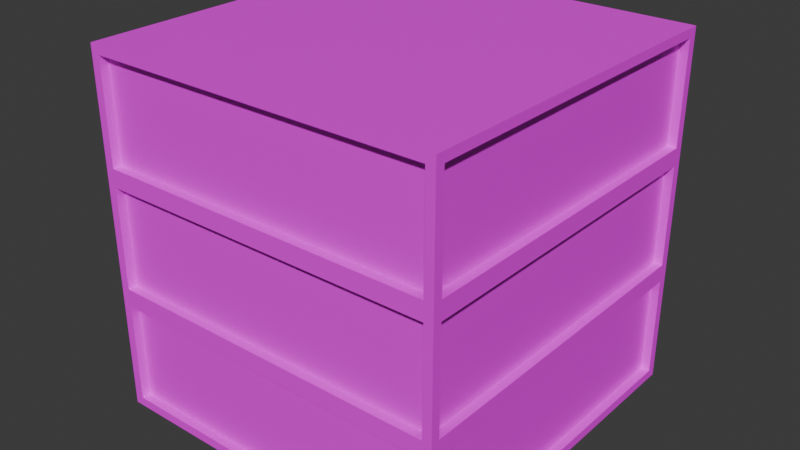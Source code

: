 # Source: Floor1.blend  (saved by Blender 4.5.88; exported with 4.5.12 LTS)
import bpy
from mathutils import Matrix  # noqa: F401  (used for matrix-valued properties, if any)

bpy.ops.wm.read_factory_settings(use_empty=True)
scene = bpy.context.scene
scene.name = 'Scene'

# ---- collections
col_collection = bpy.data.collections.new('Collection'); scene.collection.children.link(col_collection)

# ---- images (referenced by path relative to the original .blend; pixels are not part of the script)
import os
ASSET_DIR = os.environ.get("B2B_ASSET_DIR", "")  # directory of the original .blend (textures are referenced by path, not embedded)
HERE = os.path.dirname(os.path.abspath(__file__))  # packed textures are extracted next to this script under _unpacked/

def load_image(name, relpath, width, height, colorspace="sRGB"):
    """Load a texture the original file referenced (path relative to the .blend, or extracted next to this script)."""
    p = next((c for c in (os.path.join(HERE, relpath), os.path.join(ASSET_DIR, relpath)) if relpath and os.path.exists(c)), "")
    if p:
        img = bpy.data.images.load(p, check_existing=True)
        img.name = name
    else:  # same state as the original file: an image datablock whose file is absent (Cycles renders it pink)
        img = bpy.data.images.new(name, width, height)
        img.source = "FILE"
        img.filepath = "//" + (relpath or name)
    img.colorspace_settings.name = colorspace
    return img
img_base_color = load_image('Base Color', 'Base Color.png', 1024, 1024, 'sRGB')
img_glass_material_base_color = load_image('Glass Material Base Color', 'Glass Base Color.png', 1024, 1024, 'sRGB')

# ---- materials (node trees are filled in below, after node groups)
mat_material = bpy.data.materials.new('Material')
mat_material.alpha_threshold = 0.0
mat_material.roughness = 0.5
mat_material.line_color = (0.0, 0.0, 0.0, 1.0)
mat_glass_material = bpy.data.materials.new('Glass Material')

# ---- material node trees
mat_material.use_nodes = True; mat_material.node_tree.nodes.clear()
_N = mat_material.node_tree.nodes; _L = mat_material.node_tree.links
n0 = _N.new('ShaderNodeOutputMaterial'); n0.name = 'Material Output'; n0.location = (444, 241)
n1 = _N.new('ShaderNodeBsdfPrincipled'); n1.name = 'Principled BSDF'; n1.location = (154, 241)
n1.inputs[3].default_value = 1.45
n2 = _N.new('ShaderNodeTexImage'); n2.name = 'Image Texture'; n2.location = (-306, 324)
n2.image = img_base_color
_L.new(n1.outputs[0], n0.inputs[0])
_L.new(n2.outputs[0], n1.inputs[0])
n0.is_active_output = True
mat_glass_material.use_nodes = True; mat_glass_material.node_tree.nodes.clear()
_N = mat_glass_material.node_tree.nodes; _L = mat_glass_material.node_tree.links
n0 = _N.new('ShaderNodeBsdfPrincipled'); n0.name = 'Principled BSDF'; n0.location = (-200, 100)
n1 = _N.new('ShaderNodeOutputMaterial'); n1.name = 'Material Output'; n1.location = (200, 100)
n2 = _N.new('ShaderNodeTexImage'); n2.name = 'Image Texture'; n2.location = (-638, 156)
n2.image = img_glass_material_base_color
_L.new(n0.outputs[0], n1.inputs[0])
_L.new(n2.outputs[0], n0.inputs[0])
n1.is_active_output = True

# ---- world
world_world = bpy.data.worlds.new('World'); scene.world = world_world
world_world.use_nodes = True; world_world.node_tree.nodes.clear()
_N = world_world.node_tree.nodes; _L = world_world.node_tree.links
n0 = _N.new('ShaderNodeOutputWorld'); n0.name = 'World Output'; n0.location = (300, 300)
n1 = _N.new('ShaderNodeBackground'); n1.name = 'Background'; n1.location = (10, 300)
n1.inputs[0].default_value = (0.05088, 0.05088, 0.05088, 1.0)
_L.new(n1.outputs[0], n0.inputs[0])
n0.is_active_output = True
world_world.color = (0.05088, 0.05088, 0.05088)
world_world.sun_shadow_jitter_overblur = 0.0

# ---- meshes
me_cube_001 = bpy.data.meshes.new('Cube.001')
me_cube_001.from_pydata([(-0.95, -1.0, 0.05), (-0.95, -1.0, 1.95), (-1.0, 0.95, 0.05), (-1.0, 0.95, 1.95), (1.0, -0.95, 0.05), (1.0, -0.95, 1.95), (1.0, 0.95, 0.05), (1.0, 0.95, 1.95), (-0.95, -1.0, 0.6167), (-0.95, -1.0, 1.283), (-1.0, 0.95, 1.283), (-1.0, 0.95, 0.6167), (1.0, 0.95, 1.283), (1.0, 0.95, 0.6167), (1.0, -0.95, 1.283), (1.0, -0.95, 0.6167), (1.0, 0.95, 0.7167), (0.95, 1.0, 0.05), (0.95, -1.0, 0.05), (1.0, -0.95, 0.7167), (1.0, 0.95, 0.6167), (1.0, 0.95, 0.05), (1.0, -0.95, 0.05), (1.0, -0.95, 0.6167), (0.95, 0.95, 0.6167), (0.95, 0.95, 0.05), (0.95, -0.95, 0.05), (0.95, -0.95, 0.6167), (1.0, 0.95, 1.383), (0.95, 1.0, 0.6167), (1.0, -0.95, 1.383), (0.95, -1.0, 0.6167), (0.95, 0.95, 1.283), (0.95, 0.95, 0.7167), (0.95, -0.95, 1.283), (0.95, -0.95, 0.7167), (0.95, 1.0, 1.95), (0.95, -1.0, 1.95), (0.95, 1.0, 1.283), (0.95, -1.0, 1.283), (0.95, 0.95, 1.95), (0.95, -0.95, 1.95), (0.95, 0.95, 1.383), (0.95, -0.95, 1.383), (0.95, -1.0, 0.7167), (1.0, -1.0, 0.0), (-1.0, -0.95, 0.05), (-0.95, -1.0, 0.7167), (-1.0, -0.95, 0.6167), (-0.95, -1.0, 1.383), (0.95, -1.0, 1.383), (1.0, -1.0, 0.6667), (-1.0, -0.95, 1.283), (-1.0, -0.95, 1.95), (1.0, -1.0, 2.0), (1.0, -1.0, 1.333), (0.95, -0.95, 0.6167), (0.95, -0.95, 0.05), (-0.95, -0.95, 0.05), (-0.95, -0.95, 0.6167), (-0.95, -0.95, 0.7167), (-0.95, -0.95, 1.283), (0.95, -0.95, 1.283), (0.95, -0.95, 0.7167), (-0.95, -0.95, 1.383), (-0.95, -0.95, 1.95), (0.95, -0.95, 1.95), (0.95, -0.95, 1.383), (-0.95, 1.0, 0.05), (-1.0, -1.0, 0.0), (-1.0, 0.95, 0.7167), (-1.0, -0.95, 0.7167), (-1.0, -1.0, 0.6667), (-1.0, -0.95, 1.383), (-1.0, 0.95, 1.383), (-0.95, 1.0, 0.6167), (-1.0, -1.0, 1.333), (-1.0, -1.0, 2.0), (-0.95, 1.0, 1.95), (-0.95, 1.0, 1.283), (-0.95, 0.95, 0.05), (-0.95, -0.95, 0.05), (-0.95, 0.95, 0.6167), (-0.95, -0.95, 0.6167), (-0.95, -0.95, 0.7167), (-0.95, -0.95, 1.283), (-0.95, 0.95, 1.283), (-0.95, 0.95, 0.7167), (-0.95, -0.95, 1.383), (-0.95, -0.95, 1.95), (-0.95, 0.95, 1.95), (-0.95, 0.95, 1.383), (-0.95, 1.0, 0.7167), (-1.0, 1.0, 0.0), (1.0, 1.0, 0.0), (0.95, 1.0, 0.7167), (-0.95, 1.0, 1.383), (-1.0, 1.0, 0.6667), (0.95, 1.0, 1.383), (1.0, 1.0, 0.6667), (-1.0, 1.0, 2.0), (1.0, 1.0, 2.0), (-1.0, 1.0, 1.333), (1.0, 1.0, 1.333), (-0.95, 0.95, 0.6167), (-0.95, 0.95, 0.05), (0.95, 0.95, 0.05), (0.95, 0.95, 0.6167), (-0.95, 0.95, 1.283), (-0.95, 0.95, 0.7167), (0.95, 0.95, 1.283), (0.95, 0.95, 0.7167), (-0.95, 0.95, 1.95), (0.95, 0.95, 1.95), (-0.95, 0.95, 1.383), (0.95, 0.95, 1.383)], [], [(53, 3, 90, 89), (38, 95, 111, 110), (30, 28, 42, 43), (0, 18, 57, 58), (93, 94, 45, 69), (101, 100, 77, 54), (50, 37, 66, 67), (39, 9, 61, 62), (15, 4, 22, 23), (19, 16, 33, 35), (29, 17, 106, 107), (98, 96, 114, 115), (70, 71, 84, 87), (48, 11, 82, 83), (13, 6, 94, 99), (6, 4, 45, 94), (4, 15, 51, 45), (15, 13, 99, 51), (23, 22, 26, 27), (6, 13, 20, 21), (13, 15, 23, 20), (4, 6, 21, 22), (25, 24, 27, 26), (21, 20, 24, 25), (20, 23, 27, 24), (22, 21, 25, 26), (12, 16, 99, 103), (19, 14, 55, 51), (16, 19, 51, 99), (14, 12, 103, 55), (33, 32, 34, 35), (16, 12, 32, 33), (12, 14, 34, 32), (14, 19, 35, 34), (5, 7, 101, 54), (7, 28, 103, 101), (30, 5, 54, 55), (28, 30, 55, 103), (42, 40, 41, 43), (28, 7, 40, 42), (5, 30, 43, 41), (7, 5, 41, 40), (31, 18, 45, 51), (18, 0, 69, 45), (0, 8, 72, 69), (8, 31, 51, 72), (47, 9, 76, 72), (39, 44, 51, 55), (44, 47, 72, 51), (9, 39, 55, 76), (49, 1, 77, 76), (1, 37, 54, 77), (37, 50, 55, 54), (50, 49, 76, 55), (67, 66, 65, 64), (57, 56, 59, 58), (63, 62, 61, 60), (9, 47, 60, 61), (49, 50, 67, 64), (8, 0, 58, 59), (44, 39, 62, 63), (1, 49, 64, 65), (31, 8, 59, 56), (47, 44, 63, 60), (37, 1, 65, 66), (18, 31, 56, 57), (46, 2, 93, 69), (2, 11, 97, 93), (48, 46, 69, 72), (11, 48, 72, 97), (52, 71, 72, 76), (70, 10, 102, 97), (71, 70, 97, 72), (10, 52, 76, 102), (53, 73, 76, 77), (3, 53, 77, 100), (74, 3, 100, 102), (73, 74, 102, 76), (88, 89, 90, 91), (81, 83, 82, 80), (84, 85, 86, 87), (2, 46, 81, 80), (52, 10, 86, 85), (3, 74, 91, 90), (11, 2, 80, 82), (71, 52, 85, 84), (74, 73, 88, 91), (46, 48, 83, 81), (10, 70, 87, 86), (73, 53, 89, 88), (75, 68, 93, 97), (68, 17, 94, 93), (17, 29, 99, 94), (29, 75, 97, 99), (79, 92, 97, 102), (95, 38, 103, 99), (92, 95, 99, 97), (38, 79, 102, 103), (36, 78, 100, 101), (78, 96, 102, 100), (98, 36, 101, 103), (96, 98, 103, 102), (114, 112, 113, 115), (105, 104, 107, 106), (109, 108, 110, 111), (78, 36, 113, 112), (75, 29, 107, 104), (95, 92, 109, 111), (96, 78, 112, 114), (68, 75, 104, 105), (79, 38, 110, 108), (36, 98, 115, 113), (17, 68, 105, 106), (92, 79, 108, 109)])
me_cube_001.polygons.foreach_set('material_index', [0, 0, 0, 0, 0, 0, 0, 0, 0, 0, 0, 0, 0, 0, 0, 0, 0, 0, 0, 0, 0, 0, 1, 0, 0, 0, 0, 0, 0, 0, 1, 0, 0, 0, 0, 0, 0, 0, 1, 0, 0, 0, 0, 0, 0, 0, 0, 0, 0, 0, 0, 0, 0, 0, 1, 1, 1, 0, 0, 0, 0, 0, 0, 0, 0, 0, 0, 0, 0, 0, 0, 0, 0, 0, 0, 0, 0, 0, 1, 1, 1, 0, 0, 0, 0, 0, 0, 0, 0, 0, 0, 0, 0, 0, 0, 0, 0, 0, 0, 0, 0, 0, 1, 1, 1, 0, 0, 0, 0, 0, 0, 0, 0, 0])
_uv = me_cube_001.uv_layers.new(name='UVMap')
_uv.uv.foreach_set('vector', [0.8327, 0.2333, 0.8327, 0.3773, 0.8289, 0.3773, 0.8289, 0.2333, 0.8517, 0.8287, 0.8517, 0.8717, 0.8479, 0.8717, 0.8479, 0.8287, 0.8517, 0.4318, 0.8517, 0.5758, 0.8479, 0.5758, 0.8479, 0.4318, 0.7315, 0.5758, 0.7315, 0.4318, 0.7353, 0.4318, 0.7353, 0.5758, 0.1789, 0.02721, 0.1789, 0.1789, 0.02721, 0.1789, 0.02721, 0.02721, 0.1789, 0.2333, 0.1789, 0.3849, 0.02721, 0.3849, 0.02721, 0.2333, 0.6341, 0.5758, 0.6341, 0.5329, 0.6379, 0.5329, 0.6379, 0.5758, 0.7428, 0.1713, 0.7428, 0.02721, 0.7466, 0.02721, 0.7466, 0.1713, 0.9061, 0.9261, 0.9061, 0.9261, 0.9061, 0.9261, 0.9061, 0.9261, 0.8517, 0.6302, 0.8517, 0.7743, 0.8479, 0.7743, 0.8479, 0.6302, 0.9682, 0.8287, 0.9682, 0.8717, 0.9644, 0.8717, 0.9644, 0.8287, 0.7353, 0.6302, 0.7353, 0.7743, 0.7315, 0.7743, 0.7315, 0.6302, 0.8592, 0.1713, 0.8592, 0.02721, 0.863, 0.02721, 0.863, 0.1713, 0.8909, 0.2333, 0.8909, 0.3773, 0.8871, 0.3773, 0.8871, 0.2333, 0.3382, 0.1751, 0.3811, 0.1751, 0.3849, 0.1789, 0.3344, 0.1789, 0.3811, 0.1751, 0.3811, 0.031, 0.3849, 0.02721, 0.3849, 0.1789, 0.3811, 0.031, 0.3382, 0.031, 0.3344, 0.02721, 0.3849, 0.02721, 0.3382, 0.031, 0.3382, 0.1751, 0.3344, 0.1789, 0.3344, 0.02721, 0.5013, 0.9261, 0.5013, 0.9691, 0.4976, 0.9691, 0.4976, 0.9261, 0.9061, 0.9261, 0.9061, 0.9261, 0.9061, 0.9261, 0.9061, 0.9261, 0.9061, 0.9261, 0.9061, 0.9261, 0.9061, 0.9261, 0.9061, 0.9261, 0.9061, 0.9261, 0.9061, 0.9261, 0.9061, 0.9261, 0.9061, 0.9261, 0.6884, 0.1713, 0.6454, 0.1713, 0.6454, 0.02721, 0.6884, 0.02721, 0.5558, 0.9691, 0.5558, 0.9261, 0.5596, 0.9261, 0.5596, 0.9691, 0.9061, 0.5758, 0.9061, 0.4318, 0.9099, 0.4318, 0.9099, 0.5758, 0.9099, 0.6302, 0.9099, 0.7743, 0.9061, 0.7743, 0.9061, 0.6302, 0.2876, 0.1751, 0.3306, 0.1751, 0.3344, 0.1789, 0.2838, 0.1789, 0.3306, 0.031, 0.2876, 0.031, 0.2838, 0.02721, 0.3344, 0.02721, 0.3306, 0.1751, 0.3306, 0.031, 0.3344, 0.02721, 0.3344, 0.1789, 0.2876, 0.031, 0.2876, 0.1751, 0.2838, 0.1789, 0.2838, 0.02721, 0.2762, 0.5834, 0.2333, 0.5834, 0.2333, 0.4393, 0.2762, 0.4393, 0.2333, 0.8793, 0.2333, 0.8363, 0.2371, 0.8363, 0.2371, 0.8793, 0.9174, 0.1713, 0.9174, 0.02721, 0.9212, 0.02721, 0.9212, 0.1713, 0.2953, 0.8363, 0.2953, 0.8793, 0.2915, 0.8793, 0.2915, 0.8363, 0.2371, 0.031, 0.2371, 0.1751, 0.2333, 0.1789, 0.2333, 0.02721, 0.2371, 0.1751, 0.28, 0.1751, 0.2838, 0.1789, 0.2333, 0.1789, 0.28, 0.031, 0.2371, 0.031, 0.2333, 0.02721, 0.2838, 0.02721, 0.28, 0.1751, 0.28, 0.031, 0.2838, 0.02721, 0.2838, 0.1789, 0.4823, 0.3773, 0.4393, 0.3773, 0.4393, 0.2333, 0.4823, 0.2333, 0.6341, 0.4784, 0.6341, 0.4355, 0.6379, 0.4355, 0.6379, 0.4784, 0.5013, 0.8287, 0.5013, 0.8717, 0.4976, 0.8717, 0.4976, 0.8287, 0.9453, 0.3773, 0.9453, 0.2333, 0.9491, 0.2333, 0.9491, 0.3773, 0.3382, 0.3811, 0.3811, 0.3811, 0.3849, 0.3849, 0.3344, 0.3849, 0.3811, 0.3811, 0.3811, 0.2371, 0.3849, 0.2333, 0.3849, 0.3849, 0.3811, 0.2371, 0.3382, 0.2371, 0.3344, 0.2333, 0.3849, 0.2333, 0.3382, 0.2371, 0.3382, 0.3811, 0.3344, 0.3849, 0.3344, 0.2333, 0.3306, 0.2371, 0.2876, 0.2371, 0.2838, 0.2333, 0.3344, 0.2333, 0.2876, 0.3811, 0.3306, 0.3811, 0.3344, 0.3849, 0.2838, 0.3849, 0.3306, 0.3811, 0.3306, 0.2371, 0.3344, 0.2333, 0.3344, 0.3849, 0.2876, 0.2371, 0.2876, 0.3811, 0.2838, 0.3849, 0.2838, 0.2333, 0.28, 0.2371, 0.2371, 0.2371, 0.2333, 0.2333, 0.2838, 0.2333, 0.2371, 0.2371, 0.2371, 0.3811, 0.2333, 0.3849, 0.2333, 0.2333, 0.2371, 0.3811, 0.28, 0.3811, 0.2838, 0.3849, 0.2333, 0.3849, 0.28, 0.3811, 0.28, 0.2371, 0.2838, 0.2333, 0.2838, 0.3849, 0.4823, 0.5758, 0.4393, 0.5758, 0.4393, 0.4318, 0.4823, 0.4318, 0.4393, 0.6302, 0.4823, 0.6302, 0.4823, 0.7743, 0.4393, 0.7743, 0.5797, 0.7743, 0.5367, 0.7743, 0.5367, 0.6302, 0.5797, 0.6302, 0.6178, 0.9261, 0.6178, 0.9691, 0.614, 0.9691, 0.614, 0.9261, 0.2333, 0.7819, 0.2333, 0.6378, 0.2371, 0.6378, 0.2371, 0.7819, 0.3535, 0.8363, 0.3535, 0.8793, 0.3497, 0.8793, 0.3497, 0.8363, 0.02721, 0.8869, 0.02721, 0.8439, 0.031, 0.8439, 0.031, 0.8869, 0.5596, 0.8287, 0.5596, 0.8717, 0.5558, 0.8717, 0.5558, 0.8287, 0.2915, 0.7819, 0.2915, 0.6378, 0.2953, 0.6378, 0.2953, 0.7819, 0.3497, 0.7819, 0.3497, 0.6378, 0.3535, 0.6378, 0.3535, 0.7819, 0.02721, 0.7895, 0.02721, 0.6454, 0.031, 0.6454, 0.031, 0.7895, 0.6722, 0.9691, 0.6722, 0.9261, 0.676, 0.9261, 0.676, 0.9691, 0.1751, 0.5872, 0.1751, 0.4431, 0.1789, 0.4393, 0.1789, 0.591, 0.1751, 0.4431, 0.1321, 0.4431, 0.1283, 0.4393, 0.1789, 0.4393, 0.1321, 0.5872, 0.1751, 0.5872, 0.1789, 0.591, 0.1283, 0.591, 0.1321, 0.4431, 0.1321, 0.5872, 0.1283, 0.591, 0.1283, 0.4393, 0.08155, 0.5872, 0.1245, 0.5872, 0.1283, 0.591, 0.07776, 0.591, 0.1245, 0.4431, 0.08155, 0.4431, 0.07776, 0.4393, 0.1283, 0.4393, 0.1245, 0.5872, 0.1245, 0.4431, 0.1283, 0.4393, 0.1283, 0.591, 0.08155, 0.4431, 0.08155, 0.5872, 0.07776, 0.591, 0.07776, 0.4393, 0.031, 0.5872, 0.07397, 0.5872, 0.07776, 0.591, 0.02721, 0.591, 0.031, 0.4431, 0.031, 0.5872, 0.02721, 0.591, 0.02721, 0.4393, 0.07397, 0.4431, 0.031, 0.4431, 0.02721, 0.4393, 0.07776, 0.4393, 0.07397, 0.5872, 0.07397, 0.4431, 0.07776, 0.4393, 0.07776, 0.591, 0.5797, 0.3773, 0.5367, 0.3773, 0.5367, 0.2333, 0.5797, 0.2333, 0.6341, 0.6302, 0.6771, 0.6302, 0.6771, 0.7743, 0.6341, 0.7743, 0.3736, 0.5834, 0.3307, 0.5834, 0.3307, 0.4393, 0.3736, 0.4393, 0.9644, 0.5758, 0.9644, 0.4318, 0.9682, 0.4318, 0.9682, 0.5758, 0.9682, 0.6302, 0.9682, 0.7743, 0.9644, 0.7743, 0.9644, 0.6302, 0.6178, 0.8287, 0.6178, 0.8717, 0.614, 0.8717, 0.614, 0.8287, 0.7353, 0.9261, 0.7353, 0.9691, 0.7315, 0.9691, 0.7315, 0.9261, 0.7897, 0.9691, 0.7897, 0.9261, 0.7935, 0.9261, 0.7935, 0.9691, 0.4393, 0.9728, 0.4393, 0.8287, 0.4431, 0.8287, 0.4431, 0.9728, 0.08543, 0.8869, 0.08543, 0.8439, 0.08922, 0.8439, 0.08922, 0.8869, 0.1474, 0.8439, 0.1474, 0.8869, 0.1436, 0.8869, 0.1436, 0.8439, 0.6722, 0.8717, 0.6722, 0.8287, 0.676, 0.8287, 0.676, 0.8717, 0.5442, 0.1751, 0.5872, 0.1751, 0.591, 0.1789, 0.5404, 0.1789, 0.5872, 0.1751, 0.5872, 0.031, 0.591, 0.02721, 0.591, 0.1789, 0.5872, 0.031, 0.5442, 0.031, 0.5404, 0.02721, 0.591, 0.02721, 0.5442, 0.031, 0.5442, 0.1751, 0.5404, 0.1789, 0.5404, 0.02721, 0.4937, 0.1751, 0.5366, 0.1751, 0.5404, 0.1789, 0.4899, 0.1789, 0.5366, 0.031, 0.4937, 0.031, 0.4899, 0.02721, 0.5404, 0.02721, 0.5366, 0.1751, 0.5366, 0.031, 0.5404, 0.02721, 0.5404, 0.1789, 0.4937, 0.031, 0.4937, 0.1751, 0.4899, 0.1789, 0.4899, 0.02721, 0.4431, 0.031, 0.4431, 0.1751, 0.4393, 0.1789, 0.4393, 0.02721, 0.4431, 0.1751, 0.4861, 0.1751, 0.4899, 0.1789, 0.4393, 0.1789, 0.4861, 0.031, 0.4431, 0.031, 0.4393, 0.02721, 0.4899, 0.02721, 0.4861, 0.1751, 0.4861, 0.031, 0.4899, 0.02721, 0.4899, 0.1789, 0.5797, 0.5758, 0.5367, 0.5758, 0.5367, 0.4318, 0.5797, 0.4318, 0.7745, 0.3773, 0.7315, 0.3773, 0.7315, 0.2333, 0.7745, 0.2333, 0.6771, 0.3773, 0.6341, 0.3773, 0.6341, 0.2333, 0.6771, 0.2333, 0.08922, 0.6454, 0.08922, 0.7895, 0.08543, 0.7895, 0.08543, 0.6454, 0.1474, 0.6454, 0.1474, 0.7895, 0.1436, 0.7895, 0.1436, 0.6454, 0.7935, 0.4318, 0.7935, 0.5758, 0.7897, 0.5758, 0.7897, 0.4318, 0.7315, 0.8717, 0.7315, 0.8287, 0.7353, 0.8287, 0.7353, 0.8717, 0.8479, 0.9691, 0.8479, 0.9261, 0.8517, 0.9261, 0.8517, 0.9691, 0.7935, 0.6302, 0.7935, 0.7743, 0.7897, 0.7743, 0.7897, 0.6302, 0.7935, 0.8287, 0.7935, 0.8717, 0.7897, 0.8717, 0.7897, 0.8287, 0.8048, 0.02721, 0.8048, 0.1713, 0.801, 0.1713, 0.801, 0.02721, 0.9061, 0.8717, 0.9061, 0.8287, 0.9099, 0.8287, 0.9099, 0.8717])
me_cube_001.materials.append(mat_material)
me_cube_001.materials.append(mat_glass_material)
me_cube_001.use_paint_bone_selection = False
me_cube_001.use_paint_mask = True
me_cube_001.update()

# ---- objects
ob_cube = bpy.data.objects.new('Cube', me_cube_001)

# ---- transforms, parenting, visibility, modifiers, constraints
ob_cube.location = (0.0, 0.0, 0.0)
ob_cube.scale = (8.0, 8.0, 8.0)

# ---- collection membership
col_collection.objects.link(ob_cube)

# ---- scene / render settings (as saved in the file)
scene.frame_start = 1; scene.frame_end = 250; scene.frame_set(1)
scene.render.engine = 'CYCLES'
scene.cycles.samples = 1
scene.cycles.bake_type = 'NORMAL'
bpy.context.view_layer.update()

# ---- added for rendering (the .blend has no active camera and no usable light): camera, sun
cam_auto = bpy.data.cameras.new('AutoCamera')
cam_auto.lens = 50.0
cam_auto.sensor_width = 36.0
cam_auto.clip_end = 1000.0
ob_auto_camera = bpy.data.objects.new('AutoCamera', cam_auto)
scene.collection.objects.link(ob_auto_camera)
ob_auto_camera.location = (25.6406, -30.7687, 28.5125)
ob_auto_camera.rotation_euler = (1.09748, -7.21219e-08, 0.694738)
scene.camera = ob_auto_camera
light_auto_sun = bpy.data.lights.new('AutoSun', 'SUN')
light_auto_sun.energy = 3.0
light_auto_sun.angle = 0.0523599
ob_auto_sun = bpy.data.objects.new('AutoSun', light_auto_sun)
scene.collection.objects.link(ob_auto_sun)
ob_auto_sun.rotation_euler = (0.872665, 0.174533, 0.523599)
bpy.context.view_layer.update()
